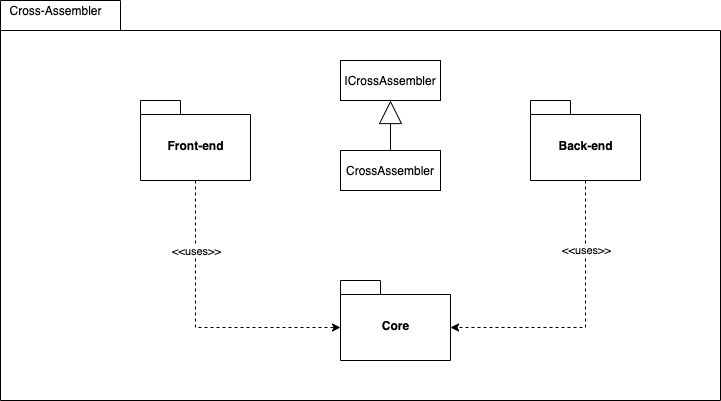

The diagram above was exported from draw.io. Its source (the exported page's mxGraphModel, read from the mxfile embedded in the PNG):
<mxGraphModel dx="1300" dy="769" grid="1" gridSize="10" guides="1" tooltips="1" connect="1" arrows="1" fold="1" page="1" pageScale="1" pageWidth="1100" pageHeight="1700" math="0" shadow="0">
  <root>
    <mxCell id="0" />
    <mxCell id="1" parent="0" />
    <mxCell id="L55ER1Ryr3GrMcd6eRFr-1" value="" style="shape=folder;fontStyle=1;spacingTop=10;tabWidth=120;tabHeight=30;tabPosition=left;html=1;" vertex="1" parent="1">
      <mxGeometry x="620" y="30" width="720" height="400" as="geometry" />
    </mxCell>
    <mxCell id="L55ER1Ryr3GrMcd6eRFr-2" value="Front-end" style="shape=folder;fontStyle=1;spacingTop=10;tabWidth=40;tabHeight=14;tabPosition=left;html=1;" vertex="1" parent="1">
      <mxGeometry x="760" y="130" width="110" height="80" as="geometry" />
    </mxCell>
    <mxCell id="L55ER1Ryr3GrMcd6eRFr-3" value="Back-end" style="shape=folder;fontStyle=1;spacingTop=10;tabWidth=40;tabHeight=14;tabPosition=left;html=1;" vertex="1" parent="1">
      <mxGeometry x="1150" y="130" width="110" height="80" as="geometry" />
    </mxCell>
    <mxCell id="L55ER1Ryr3GrMcd6eRFr-4" value="Core" style="shape=folder;fontStyle=1;spacingTop=10;tabWidth=40;tabHeight=14;tabPosition=left;html=1;" vertex="1" parent="1">
      <mxGeometry x="960" y="310" width="110" height="80" as="geometry" />
    </mxCell>
    <mxCell id="L55ER1Ryr3GrMcd6eRFr-5" value="" style="endArrow=classic;html=1;exitX=0.5;exitY=1;exitDx=0;exitDy=0;exitPerimeter=0;entryX=0;entryY=0;entryDx=0;entryDy=47;entryPerimeter=0;dashed=1;rounded=0;" edge="1" parent="1" source="L55ER1Ryr3GrMcd6eRFr-2" target="L55ER1Ryr3GrMcd6eRFr-4">
      <mxGeometry width="50" height="50" relative="1" as="geometry">
        <mxPoint x="830" y="320" as="sourcePoint" />
        <mxPoint x="780" y="210" as="targetPoint" />
        <Array as="points">
          <mxPoint x="815" y="357" />
        </Array>
      </mxGeometry>
    </mxCell>
    <mxCell id="L55ER1Ryr3GrMcd6eRFr-6" value="&amp;lt;&amp;lt;uses&amp;gt;&amp;gt;" style="edgeLabel;html=1;align=center;verticalAlign=middle;resizable=0;points=[];" vertex="1" connectable="0" parent="L55ER1Ryr3GrMcd6eRFr-5">
      <mxGeometry x="0.5964" y="3" relative="1" as="geometry">
        <mxPoint x="-86" y="-74" as="offset" />
      </mxGeometry>
    </mxCell>
    <mxCell id="L55ER1Ryr3GrMcd6eRFr-7" value="" style="endArrow=classic;html=1;dashed=1;entryX=0;entryY=0;entryDx=110;entryDy=47;entryPerimeter=0;rounded=0;" edge="1" parent="1" source="L55ER1Ryr3GrMcd6eRFr-3" target="L55ER1Ryr3GrMcd6eRFr-4">
      <mxGeometry width="50" height="50" relative="1" as="geometry">
        <mxPoint x="1070" y="360" as="sourcePoint" />
        <mxPoint x="1120" y="310" as="targetPoint" />
        <Array as="points">
          <mxPoint x="1205" y="357" />
        </Array>
      </mxGeometry>
    </mxCell>
    <mxCell id="L55ER1Ryr3GrMcd6eRFr-8" value="&amp;lt;&amp;lt;uses&amp;gt;&amp;gt;" style="edgeLabel;html=1;align=center;verticalAlign=middle;resizable=0;points=[];" vertex="1" connectable="0" parent="L55ER1Ryr3GrMcd6eRFr-7">
      <mxGeometry x="0.5262" y="4" relative="1" as="geometry">
        <mxPoint x="68" y="-82" as="offset" />
      </mxGeometry>
    </mxCell>
    <mxCell id="L55ER1Ryr3GrMcd6eRFr-9" value="Cross-Assembler" style="text;html=1;align=center;verticalAlign=middle;resizable=0;points=[];autosize=1;strokeColor=none;" vertex="1" parent="1">
      <mxGeometry x="620" y="30" width="110" height="20" as="geometry" />
    </mxCell>
    <mxCell id="L55ER1Ryr3GrMcd6eRFr-10" value="CrossAssembler" style="rounded=0;whiteSpace=wrap;html=1;" vertex="1" parent="1">
      <mxGeometry x="960" y="180" width="100" height="40" as="geometry" />
    </mxCell>
    <mxCell id="L55ER1Ryr3GrMcd6eRFr-11" value="ICrossAssembler" style="rounded=0;whiteSpace=wrap;html=1;" vertex="1" parent="1">
      <mxGeometry x="960" y="90" width="100" height="40" as="geometry" />
    </mxCell>
    <mxCell id="L55ER1Ryr3GrMcd6eRFr-12" style="edgeStyle=orthogonalEdgeStyle;rounded=0;orthogonalLoop=1;jettySize=auto;html=1;exitX=0.5;exitY=0;exitDx=0;exitDy=0;endArrow=block;endFill=0;strokeWidth=1;startSize=12;endSize=21;" edge="1" parent="1" source="L55ER1Ryr3GrMcd6eRFr-10">
      <mxGeometry relative="1" as="geometry">
        <mxPoint x="1010" y="130" as="targetPoint" />
        <Array as="points" />
        <mxPoint x="925" y="220" as="sourcePoint" />
      </mxGeometry>
    </mxCell>
  </root>
</mxGraphModel>